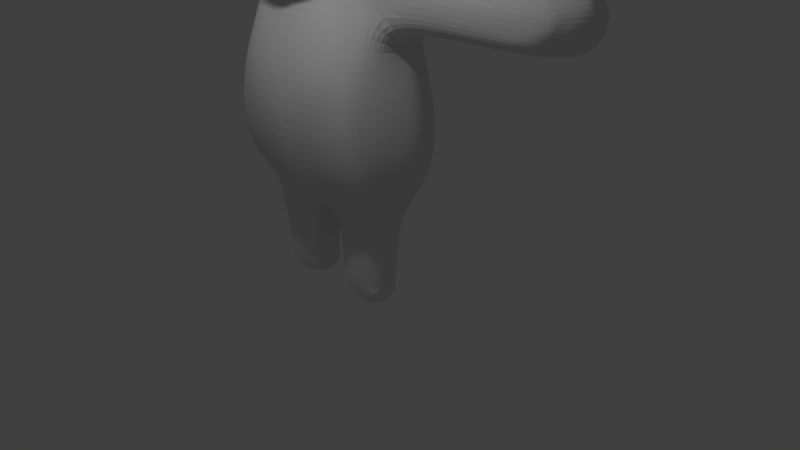 # Source: Player_-_Body_and_legs_and_arms_and_neck_and_scarfblend_and_thumbs_1_.blend  (saved by Blender 2.79.0; exported with 4.5.12 LTS)
import bpy
from mathutils import Matrix  # noqa: F401  (used for matrix-valued properties, if any)

bpy.ops.wm.read_factory_settings(use_empty=True)
scene = bpy.context.scene
scene.name = 'Scene'

# ---- collections
col_collection_1 = bpy.data.collections.new('Collection 1'); scene.collection.children.link(col_collection_1)

# ---- world
world_world = bpy.data.worlds.new('World'); scene.world = world_world
world_world.color = (0.05088, 0.05088, 0.05088)
world_world.use_sun_shadow = False
world_world.sun_shadow_jitter_overblur = 0.0
world_world.cycles.sampling_method = 'MANUAL'

# ---- cameras
cam_camera = bpy.data.cameras.new('Camera')
cam_camera.clip_end = 100.0
cam_camera.lens = 35.0
cam_camera.sensor_width = 32.0
cam_camera.sensor_height = 18.0
cam_camera.ortho_scale = 7.314
cam_camera.dof.focus_distance = 0.0

# ---- lights
light_lamp = bpy.data.lights.new('Lamp', 'POINT')
light_lamp.transmission_factor = 0.0
light_lamp.cutoff_distance = 30.0
light_lamp.energy = 100.0
light_lamp.shadow_buffer_clip_start = 1.001
light_lamp.shadow_soft_size = 0.1
light_lamp.shadow_maximum_resolution = 0.006
light_lamp.use_absolute_resolution = True

# ---- meshes
me_cube_004 = bpy.data.meshes.new('Cube.004')
me_cube_004.from_pydata([(0.9144, -0.06083, -0.3399), (0.6807, 0.0766, 1.721), (1.001, 0.7885, -0.3277), (0.9048, 0.756, 1.779), (0.4849, 1.048, -0.3903), (0.5067, 0.8995, 1.738), (0.8987, 0.8172, 1.007), (1.027, 0.8842, 0.2944), (1.011, 0.1993, -0.4502), (1.107, 0.5512, -0.4165), (0.7916, -0.08698, 0.9601), (0.8641, -0.214, 0.3122), (0.5015, -0.1019, -0.4551), (0.3416, -0.04025, 1.656), (0.5402, 0.7184, -0.9011), (0.4884, 0.1767, -0.8943), (0.5012, -0.2885, 0.2393), (0.4233, -0.196, 1.002), (1.216, 0.5422, 0.2873), (1.117, 0.2123, 0.2831), (1.073, 0.5157, 0.9919), (0.9922, 0.222, 0.987), (0.4652, 1.116, 0.1762), (0.3736, 1.02, 1.026), (0.0, 1.132, -0.4049), (0.0, 1.007, 1.695), (0.0, -0.1465, -0.5236), (0.0, -0.241, 1.621), (0.0, 0.6859, -0.8177), (0.0, 0.3136, -0.8768), (0.0, -0.335, 0.2169), (0.0, -0.2181, 1.005), (0.0, 1.147, 0.143), (0.0, 1.075, 1.009), (0.8254, 0.7121, 1.971), (1.064, 0.8423, -0.08771), (1.064, 0.7122, -0.3588), (0.8552, 0.1366, 1.735), (0.9022, -0.1571, -0.06389), (0.7548, -0.08418, -0.3749), (0.8655, 0.9486, -0.3395), (0.245, 0.9659, 1.705), (0.9384, 0.7552, 1.459), (0.96, 0.8627, 0.6565), (0.9529, 0.07608, -0.4071), (1.019, 0.3373, -0.4986), (0.6824, 0.07757, 1.518), (0.8465, -0.147, 0.6693), (0.2287, -0.114, -0.5201), (0.5508, -0.006082, 1.744), (0.5408, -0.1415, 1.771), (0.9375, 0.4958, 2.099), (0.8219, 0.3022, 2.071), (0.4463, 0.05485, -0.6621), (0.5505, 0.9452, -0.5538), (0.8375, 0.5725, -0.8417), (0.8001, 0.1778, -0.799), (0.7243, -0.2293, 0.2591), (0.6446, -0.1684, 0.9793), (0.4974, -0.2237, -0.1532), (0.4635, -0.2866, 0.6661), (0.3284, -0.03787, 1.524), (1.022, 0.01131, 0.3205), (1.164, 0.7496, 0.29), (1.184, 0.3766, 0.2666), (0.9057, 0.03733, 0.9722), (1.01, 0.6849, 1.011), (1.041, 0.3985, 0.9955), (1.221, 0.5178, -0.1123), (1.114, 0.2175, -0.1136), (1.144, 0.5332, 0.6746), (1.059, 0.2105, 0.6657), (1.023, 0.5238, 1.287), (0.9893, 0.2807, 1.322), (0.8725, 1.01, 0.2475), (0.2252, 1.139, 0.1665), (0.7718, 0.9222, 1.037), (0.2052, 1.057, 1.013), (0.4841, 1.11, -0.2029), (0.4521, 1.08, 0.634), (0.4342, 0.9025, 1.569), (0.2636, 1.083, -0.3894), (0.1922, -0.1632, 1.621), (0.2457, 0.6788, -0.8181), (0.1697, 0.2193, -0.8854), (0.2394, -0.3228, 0.2286), (0.2556, -0.2147, 1.005), (0.0, 1.011, 1.514), (0.0, 1.117, 0.6333), (0.0, 1.164, -0.2185), (0.0, -0.06309, 1.547), (0.0, -0.2996, 0.6621), (0.0, -0.2573, -0.2232), (0.0, 0.4402, -0.9207), (0.0, 1.013, -0.6004), (0.0, 0.05846, -0.6938), (0.2581, -0.2175, -0.209), (0.2477, -0.2982, 0.6625), (0.1888, -0.04422, 1.547), (0.1951, 0.9868, 1.526), (0.2166, 1.098, 0.6038), (0.2426, 1.137, -0.2142), (0.8186, 0.9693, 0.6759), (0.8561, 1.003, -0.1279), (1.019, 0.4101, 1.263), (0.9838, 0.6335, 1.34), (1.116, 0.3806, 0.6631), (1.085, 0.7003, 0.6808), (1.189, 0.3667, -0.104), (1.146, 0.6915, -0.05457), (0.9527, -0.0007462, 0.6691), (1.034, 0.02616, -0.07669), (0.5454, -0.01513, 1.534), (0.7083, -0.2221, 0.6682), (0.7405, -0.1852, -0.08912), (0.9418, 0.3729, -0.7634), (0.8928, 0.7433, -0.5065), (0.1189, 0.4352, -0.901), (0.2527, 0.9923, -0.5775), (0.2351, 0.05634, -0.6774), (0.932, 0.3914, 2.098), (0.8744, 0.6134, 2.051), (0.769, 0.2003, 1.967), (0.7557, 0.04856, -0.5632), (0.8944, 0.2033, 1.44), (0.6113, 0.7849, 1.631), (0.4856, 0.4465, -1.901), (0.4994, 0.2451, -1.79), (0.7867, 0.5654, -1.658), (0.5041, 0.6255, -1.808), (0.7254, 0.2454, -1.637), (0.2402, 0.6294, -1.672), (0.2158, 0.2449, -1.633), (0.7761, 0.3912, -1.8), (0.2165, 0.4497, -1.801), (0.4925, 0.3458, -1.893), (0.6528, 0.5954, -1.771), (0.6231, 0.247, -1.771), (0.4949, 0.536, -1.902), (0.3722, 0.6274, -1.786), (0.3618, 0.246, -1.763), (0.7614, 0.32, -1.767), (0.7888, 0.4783, -1.771), (0.6309, 0.4188, -1.902), (0.2203, 0.3483, -1.769), (0.2284, 0.5396, -1.783), (0.3511, 0.4481, -1.899), (0.3616, 0.5378, -1.903), (0.6418, 0.5071, -1.897), (0.627, 0.3329, -1.891), (0.3564, 0.3471, -1.891), (0.154, 0.4429, -1.636), (0.6838, 0.6722, -0.8757), (0.6518, 0.1549, -0.873), (0.2375, 0.6694, -1.122), (0.3337, 0.7473, -0.8527), (0.329, 0.2184, -0.9059), (0.853, 0.2971, -0.7871), (0.9455, 0.4656, -0.797), (0.8131, 0.3844, -1.641), (0.1656, 0.3273, -0.8928), (0.2036, 0.557, -0.8598), (0.7305, 0.2421, -1.612), (0.5784, 0.6104, -1.802), (0.5613, 0.246, -1.787), (0.3062, 0.6284, -1.748), (0.2929, 0.2465, -1.722), (0.7541, 0.2844, -1.719), (0.7825, 0.4347, -1.788), (0.2222, 0.2976, -1.725), (0.2224, 0.4946, -1.805), (0.2079, 0.2401, -1.621), (0.4952, 0.1979, -1.599), (0.8463, 0.566, -1.092), (0.5373, 0.709, -1.152), (0.7272, 0.5804, -1.725), (0.6849, 0.2479, -1.715), (0.4381, 0.6264, -1.81), (0.4306, 0.2456, -1.789), (0.7688, 0.3556, -1.791), (0.7837, 0.5218, -1.725), (0.2184, 0.399, -1.798), (0.2343, 0.5845, -1.746), (0.2494, 0.2189, -0.8956), (0.12, 0.4394, -1.279), (0.227, 0.6581, -1.295), (0.8837, 0.3767, -1.294), (0.4926, 0.1753, -1.271), (0.8372, 0.5725, -1.305), (0.7731, 0.2043, -1.28), (0.1751, 0.2199, -1.266), (0.5319, 0.71, -1.306), (2.725, 0.645, 1.952), (2.914, 0.7302, 1.726), (3.173, 0.5926, 1.804), (3.21, 0.4719, 1.782), (3.201, 0.3704, 1.786), (3.078, 0.2582, 1.763), (3.0, 0.4757, 2.184), (2.902, 0.293, 2.124), (2.865, 0.1452, 1.718), (2.574, 0.6972, 1.408), (2.933, 0.5037, 1.338), (2.808, 0.2605, 1.391), (2.911, 0.39, 1.345), (2.864, 0.6063, 1.35), (2.998, 0.3713, 2.183), (2.802, 0.5504, 2.014), (2.714, 0.2223, 1.948), (2.585, 0.186, 1.46), (2.82, 0.6876, 1.839), (3.207, 0.5322, 1.793), (3.161, 0.3143, 1.775), (3.075, 0.4738, 1.932), (2.95, 0.2756, 1.892), (2.987, 0.2017, 1.74), (2.854, 0.7137, 1.567), (3.054, 0.6614, 1.765), (3.215, 0.4212, 1.784), (3.204, 0.4878, 1.543), (3.064, 0.2593, 1.577), (2.86, 0.3253, 1.35), (2.922, 0.4469, 1.342), (3.185, 0.3802, 1.548), (2.899, 0.555, 1.333), (2.769, 0.6518, 1.363), (3.118, 0.5994, 1.561), (2.95, 0.3321, 2.154), (2.999, 0.4235, 2.183), (3.071, 0.3709, 1.933), (2.816, 0.513, 2.057), (2.791, 0.5977, 1.992), (3.004, 0.5715, 1.918), (2.753, 0.2577, 1.985), (2.806, 0.1837, 1.833), (2.697, 0.2233, 1.426), (2.839, 0.1656, 1.589), (2.953, 0.2125, 1.583), (2.877, 0.2297, 1.863), (2.917, 0.6295, 1.879), (3.039, 0.5226, 1.925), (3.073, 0.4223, 1.932), (3.013, 0.3232, 1.913), (3.004, 0.6566, 1.564), (3.197, 0.434, 1.545), (3.122, 0.3198, 1.562), (3.165, 0.5436, 1.552), (0.3732, -0.2424, 2.57), (0.3757, -0.2435, 3.584), (0.3764, 0.72, 3.898), (0.3745, 1.317, 3.079), (0.9073, 0.4545, 3.077), (0.0, 1.372, 2.782), (0.0, 1.371, 3.378), (0.0, -0.4619, 2.78), (0.0, -0.1129, 3.858), (0.0, -0.4626, 3.376), (0.0, 1.02, 3.859), (0.0, 0.4535, 4.043), (0.449, 1.118, 2.597), (0.4501, -0.3654, 3.077), (0.452, 0.2003, 3.857), (0.4513, 1.117, 3.56), (0.7622, 0.6117, 2.595), (0.7633, 0.9613, 3.078), (0.7626, 0.04489, 2.779), (0.7641, 0.04422, 3.374), (0.7645, 0.6106, 3.559), (0.1593, 1.344, 3.228), (0.8923, 0.884, 2.264), (0.8564, 0.8832, 2.36), (0.7376, 0.8321, 2.509), (0.8744, 0.8321, 2.053), (0.861, 0.871, 2.173), (0.7389, 1.108, 2.236), (0.7069, 1.108, 2.333), (0.605, 1.02, 2.509), (0.5988, 0.9586, 1.887), (0.6742, 0.9636, 2.053), (0.7066, 1.09, 2.133), (0.5017, 1.294, 2.24), (0.4948, 1.236, 2.328), (0.3435, 1.145, 2.477), (0.332, 1.167, 1.849), (0.4316, 1.217, 1.972), (0.5032, 1.259, 2.093), (0.2848, 1.343, 2.228), (0.2532, 1.335, 2.289), (0.2157, 1.212, 2.474), (0.1454, 1.204, 1.807), (0.2157, 1.296, 1.968), (0.2532, 1.322, 2.047), (0.0, 1.37, 2.161), (0.0, 1.343, 2.304), (0.0, 1.208, 2.453), (0.0, 1.198, 1.794), (0.0, 1.275, 1.896), (0.0, 1.352, 2.042), (0.1383, -0.5025, 2.071), (0.1119, -0.456, 2.231), (0.1017, -0.3694, 2.382), (0.08127, -0.321, 1.733), (0.1351, -0.3867, 1.853), (0.1206, -0.461, 1.948), (0.4031, -0.4275, 2.122), (0.3906, -0.4019, 2.251), (0.3233, -0.3312, 2.366), (0.3212, -0.3195, 1.79), (0.3233, -0.3327, 1.889), (0.3786, -0.4129, 2.045), (0.6338, -0.3355, 2.135), (0.6081, -0.3125, 2.288), (0.5254, -0.2004, 2.402), (0.5351, -0.2036, 1.903), (0.5792, -0.2659, 1.96), (0.6076, -0.3197, 2.016), (0.8246, -0.1376, 2.158), (0.8055, -0.1222, 2.269), (0.6772, -0.04376, 2.398), (0.6996, -0.01218, 1.941), (0.7655, -0.09054, 1.979), (0.7906, -0.124, 2.045), (0.951, 0.106, 2.275), (0.9149, 0.121, 2.364), (0.7903, 0.1548, 2.434), (0.8957, 0.1605, 2.053), (0.914, 0.1138, 2.173), (1.007, 0.3746, 2.307), (0.9687, 0.3761, 2.376), (0.8328, 0.3856, 2.493), (0.9687, 0.3761, 2.173), (0.9884, 0.6484, 2.307), (0.955, 0.6525, 2.38), (0.8145, 0.6153, 2.509), (0.9506, 0.6434, 2.173), (0.0, -0.474, 2.198), (0.0, -0.3814, 1.796), (0.1078, -0.4146, 2.301), (0.1112, -0.4137, 1.888), (0.0, -0.3259, 1.72), (0.0, -0.4922, 2.042), (0.1254, -0.4812, 2.153), (0.1044, -0.361, 1.793), (0.0, -0.396, 2.358), (0.0, -0.4609, 1.949), (0.1352, -0.4856, 2.014), (0.0, -0.4855, 1.992), (0.0, -0.4366, 1.873), (0.0, -0.3625, 1.759), (0.0, -0.4339, 2.278), (0.0, -0.4848, 2.12), (0.3305, -0.2274, 2.534), (0.436, 1.051, 2.539), (0.3818, -0.1917, 2.539), (0.6975, 0.63, 2.565), (0.6062, 0.1231, 2.539), (0.6994, 0.5346, 2.561), (0.3623, 1.1, 2.568), (0.0, 1.196, 2.539), (0.0, -0.3266, 2.483), (0.07012, -0.268, 1.659), (0.0, -0.2603, 1.662), (0.2907, -0.1377, 1.718), (0.2082, -0.2128, 1.698), (0.1105, -0.2535, 1.646), (0.1549, -0.2491, 1.664), (0.1404, -0.2906, 2.483), (0.2719, 1.055, 2.462), (0.0, 1.069, 2.506), (0.4698, 1.056, 2.453), (0.4783, 0.9552, 2.473), (0.5967, 0.623, 2.525), (0.611, 0.4826, 2.523), (0.5446, 0.2555, 2.468), (0.6152, 0.6221, 2.523), (0.4339, 0.05115, 2.459), (0.0, -0.2625, 2.402), (0.1964, -0.05387, 2.423), (0.5166, 0.1232, 2.466), (0.456, 1.066, 2.456), (0.2983, 1.068, 2.493), (2.032, 0.2965, 2.04), (2.036, 0.6197, 1.345), (2.035, 0.7205, 1.428), (2.031, 0.7416, 1.749), (2.03, 0.6696, 1.959), (2.03, 0.5767, 2.04), (2.03, 0.4845, 2.089), (2.037, 0.5142, 1.312), (2.033, 0.2146, 1.955), (2.036, 0.1416, 1.725), (2.038, 0.4003, 1.303), (2.038, 0.1928, 1.452), (2.038, 0.2702, 1.358), (2.031, 0.3801, 2.088), (2.561, 0.2941, 2.13), (2.562, 0.479, 2.187), (2.563, 0.3746, 2.186), (2.439, 0.3759, 2.085), (2.436, 0.2946, 2.03), (2.431, 0.4804, 2.085), (2.841, 0.4748, 2.047), (2.751, 0.2829, 1.98), (2.839, 0.3711, 2.047), (2.81, 0.5606, 1.995), (2.819, 0.5175, 2.028), (2.84, 0.423, 2.047), (2.796, 0.3276, 2.014), (2.944, 0.5039, 2.088), (2.885, 0.2778, 2.064), (2.967, 0.4751, 2.093), (2.885, 0.2888, 2.065), (2.963, 0.3712, 2.088), (2.965, 0.4231, 2.09), (2.925, 0.3297, 2.077)], [], [(125, 34, 3, 42), (124, 37, 1, 46), (123, 44, 0, 39), (122, 50, 13, 49), (119, 53, 12, 48), (118, 54, 14, 155, 83), (191, 188, 128, 175, 136, 163, 129), (116, 36, 9, 55), (115, 45, 8, 56, 157), (114, 57, 16, 59), (113, 58, 17, 60), (112, 49, 13, 61), (111, 62, 11, 38), (110, 65, 10, 47), (109, 63, 18, 68), (108, 64, 19, 69), (107, 66, 20, 70), (106, 67, 21, 71), (384, 385, 192, 210, 193), (388, 382, 205, 224, 202), (103, 74, 7, 35), (102, 76, 6, 43), (101, 75, 22, 78), (100, 77, 23, 79), (99, 41, 5, 80), (98, 82, 27, 90), (97, 86, 31, 91), (96, 85, 30, 92), (48, 96, 92, 26), (12, 59, 96, 48), (59, 16, 85, 96), (85, 97, 91, 30), (16, 60, 97, 85), (60, 17, 86, 97), (86, 98, 90, 31), (17, 61, 98, 86), (61, 13, 82, 98), (77, 99, 80, 23), (33, 87, 99, 77), (87, 25, 41, 99), (75, 100, 79, 22), (32, 88, 100, 75), (88, 33, 77, 100), (81, 101, 78, 4), (24, 89, 101, 81), (89, 32, 75, 101), (74, 102, 43, 7), (22, 79, 102, 74), (79, 23, 76, 102), (40, 103, 35, 2), (4, 78, 103, 40), (78, 22, 74, 103), (67, 104, 73, 21), (20, 72, 104, 67), (383, 384, 193, 216, 201), (66, 105, 72, 20), (6, 42, 105, 66), (385, 386, 207, 231, 192), (64, 106, 71, 19), (18, 70, 106, 64), (70, 20, 67, 106), (63, 107, 70, 18), (7, 43, 107, 63), (43, 6, 66, 107), (45, 108, 69, 8), (9, 68, 108, 45), (68, 18, 64, 108), (36, 109, 68, 9), (2, 35, 109, 36), (35, 7, 63, 109), (62, 110, 47, 11), (19, 71, 110, 62), (71, 21, 65, 110), (44, 111, 38, 0), (8, 69, 111, 44), (69, 19, 62, 111), (58, 112, 61, 17), (10, 46, 112, 58), (46, 1, 49, 112), (57, 113, 60, 16), (11, 47, 113, 57), (47, 10, 58, 113), (39, 114, 59, 12), (0, 38, 114, 39), (38, 11, 57, 114), (187, 190, 171, 132, 166, 140, 178, 127, 172), (184, 185, 131, 182, 145, 170, 134, 151), (55, 9, 45, 115, 158), (54, 116, 55, 152, 14), (4, 40, 116, 54), (40, 2, 36, 116), (93, 117, 160, 84, 29), (28, 83, 161, 117, 93), (186, 189, 162, 130, 167, 141, 179, 133, 159), (94, 118, 83, 28), (24, 81, 118, 94), (81, 4, 54, 118), (95, 119, 48, 26), (29, 84, 119, 95), (84, 183, 156, 15, 53, 119), (390, 392, 209, 236, 200), (386, 387, 400, 396, 198, 408, 230, 207), (391, 388, 202, 222, 204), (389, 390, 200, 234, 208), (37, 122, 49, 1), (393, 391, 204, 221, 203), (53, 123, 39, 12), (15, 153, 56, 123, 53), (56, 8, 44, 123), (65, 124, 46, 10), (21, 73, 124, 65), (392, 393, 203, 235, 209), (76, 125, 42, 6), (23, 80, 125, 76), (80, 5, 34, 125), (150, 135, 127, 178, 140), (176, 167, 130), (148, 142, 168, 133, 143), (147, 138, 126, 146), (188, 186, 159, 133, 168, 142, 180, 128), (190, 184, 151, 134, 181, 144, 169, 132, 171), (189, 187, 172, 127, 164, 137, 176, 130, 162), (185, 191, 129, 177, 139, 165, 131), (145, 147, 146, 134, 170), (165, 139, 147, 145, 182), (139, 177, 129, 138, 147), (138, 148, 143, 126), (129, 163, 136, 148, 138), (175, 128, 180), (135, 149, 137, 164, 127), (126, 143, 149, 135), (143, 133, 179, 141, 149), (169, 166, 132), (134, 146, 150, 144, 181), (146, 126, 135, 150), (144, 150, 140, 166, 169), (136, 175, 180, 142, 148), (131, 165, 182), (149, 141, 167, 176, 137), (14, 152, 55, 173, 188, 191, 174), (15, 156, 183, 84, 190, 187), (56, 153, 15, 187, 189), (115, 157, 56, 189, 186), (55, 158, 115, 186, 188, 173), (83, 155, 14, 174, 191, 185, 154), (117, 161, 83, 154, 185, 184), (84, 160, 117, 184, 190), (246, 211, 195, 219), (245, 212, 197, 220), (244, 218, 196, 223), (243, 217, 194, 226), (414, 227, 199, 411), (413, 228, 206, 412), (410, 408, 198), (239, 231, 207, 404, 232), (238, 233, 208, 234), (237, 215, 200, 236), (397, 395, 199, 227, 206), (382, 383, 201, 225, 205), (396, 397, 206, 228, 198), (381, 389, 208, 233, 409, 199, 395, 399), (235, 237, 236, 209), (203, 220, 237, 235), (220, 197, 215, 237), (215, 238, 234, 200), (197, 214, 238, 215), (214, 402, 233, 238), (217, 239, 232, 194), (193, 210, 239, 217), (210, 192, 231, 239), (211, 240, 213, 195), (194, 232, 240, 211), (409, 411, 199), (218, 241, 229, 196), (195, 213, 241, 218), (410, 198, 228, 413), (212, 242, 214, 197), (196, 229, 242, 212), (412, 206, 227, 414), (225, 243, 226, 205), (201, 216, 243, 225), (216, 193, 217, 243), (222, 244, 223, 204), (202, 219, 244, 222), (219, 195, 218, 244), (221, 245, 220, 203), (204, 223, 245, 221), (223, 196, 212, 245), (224, 246, 219, 202), (205, 226, 246, 224), (226, 194, 211, 246), (352, 259, 263, 354), (248, 260, 266), (249, 261, 267), (250, 262, 264), (264, 267, 251), (264, 262, 267), (262, 249, 267), (267, 266, 251), (267, 261, 266), (261, 248, 266), (266, 265, 251), (266, 260, 265), (260, 247, 265), (265, 263, 251), (356, 354, 263), (263, 264, 251), (263, 259, 264), (259, 250, 264), (253, 262, 250, 268), (253, 257, 262), (257, 249, 262), (258, 261, 249), (258, 255, 261), (255, 248, 261), (256, 260, 248), (256, 254, 260), (254, 247, 260), (351, 353, 247), (357, 259, 352), (358, 252, 259, 357), (252, 250, 259), (257, 258, 249), (255, 256, 248), (252, 253, 268, 250), (269, 274, 275, 270), (270, 275, 276, 271), (272, 278, 279, 273), (273, 279, 274, 269), (274, 280, 281, 275), (275, 281, 282, 379, 369, 276), (277, 283, 284, 278), (278, 284, 285, 279), (279, 285, 280, 274), (280, 286, 287, 281), (281, 287, 288, 282), (283, 289, 290, 284), (284, 290, 291, 285), (285, 291, 286, 280), (286, 292, 293, 287), (287, 293, 294, 288), (289, 295, 296, 290), (290, 296, 297, 291), (291, 297, 292, 286), (350, 341, 299, 335), (349, 337, 300, 343), (348, 342, 302, 336), (347, 338, 303, 344), (346, 345, 298, 340), (298, 304, 305, 299, 341), (299, 305, 306, 300, 337), (301, 307, 308, 302, 342), (302, 308, 309, 303, 338), (303, 309, 304, 298, 345), (304, 310, 311, 305), (305, 311, 312, 306), (379, 282, 367, 380), (307, 313, 314, 308), (308, 314, 315, 309), (309, 315, 310, 304), (310, 316, 317, 311), (311, 317, 318, 312), (371, 370, 352, 354), (313, 319, 320, 314), (314, 320, 321, 315), (315, 321, 316, 310), (316, 322, 323, 317), (317, 323, 324, 318), (372, 374, 371, 354, 356), (320, 325, 326, 321), (321, 326, 322, 316), (322, 327, 328, 323), (323, 328, 329, 324), (373, 372, 356, 355), (326, 330, 327, 322), (327, 331, 332, 328), (328, 332, 333, 329), (378, 373, 355, 353, 375), (330, 334, 331, 327), (331, 269, 270, 332), (332, 270, 271, 333), (377, 375, 353, 351), (334, 273, 269, 331), (344, 303, 345, 346), (336, 302, 338, 347), (339, 301, 342, 348), (377, 351, 366, 359, 376), (335, 299, 337, 349), (340, 298, 341, 350), (265, 355, 356, 263), (247, 353, 355, 265), (254, 359, 366, 351, 247), (367, 368, 358, 357, 380), (360, 301, 339, 361), (82, 364, 360, 361, 27), (362, 307, 301, 363), (13, 362, 363, 365, 82), (13, 50, 362), (307, 362, 50, 313), (122, 319, 313, 50), (319, 122, 325, 320), (122, 52, 325), (120, 330, 326, 325, 52), (51, 334, 330, 120), (51, 121, 334), (25, 295, 289, 283, 41), (41, 283, 277, 5), (5, 277, 278, 272, 34), (121, 34, 272), (273, 334, 121, 272), (365, 364, 82), (301, 360, 364, 365, 363), (282, 288, 294, 368, 367), (271, 276, 370, 371, 374, 333), (276, 369, 370), (329, 333, 374, 372), (318, 324, 329, 372, 373, 378), (306, 377, 376, 343, 300), (318, 378, 375, 312), (306, 312, 375, 377), (369, 379, 380, 357, 352, 370), (124, 73, 393, 392), (73, 104, 391, 393), (37, 124, 392, 390), (122, 37, 390, 389), (104, 72, 388, 391), (51, 120, 394, 387), (121, 51, 387, 386), (34, 121, 386, 385), (3, 34, 385, 384), (42, 3, 384, 383), (72, 105, 382, 388), (105, 42, 383, 382), (120, 52, 381, 394), (52, 122, 389, 381), (400, 398, 397, 396), (398, 399, 395, 397), (387, 394, 398, 400), (394, 381, 399, 398), (232, 404, 405, 240), (241, 406, 403, 229), (229, 403, 407, 242), (242, 407, 402, 214), (240, 405, 401, 213), (213, 401, 406, 241), (230, 405, 404, 207), (406, 413, 412, 403), (403, 412, 414, 407), (407, 414, 411, 402), (401, 410, 413, 406), (233, 402, 411, 409), (405, 230, 408, 410, 401)])
me_cube_004.use_remesh_preserve_volume = False
me_cube_004.use_remesh_preserve_attributes = False
me_cube_004.use_mirror_vertex_groups = False
me_cube_004.update()

# ---- objects
ob_cube = bpy.data.objects.new('Cube', me_cube_004)
ob_lamp = bpy.data.objects.new('Lamp', light_lamp)
ob_camera = bpy.data.objects.new('Camera', cam_camera)

# ---- transforms, parenting, visibility, modifiers, constraints
ob_cube.location = (0.5487, -1.317, 2.061)
ob_cube.lineart.crease_threshold = 0.0
_m = ob_cube.modifiers.new('Mirror', 'MIRROR')
_m.use_clip = True
_m = ob_cube.modifiers.new('Subsurf', 'SUBSURF')
_m.uv_smooth = 'PRESERVE_CORNERS'
_m.quality = 2
_m.levels = 3
ob_lamp.location = (1.384, -2.916, 5.904)
ob_lamp.rotation_euler = (0.6503, 0.05522, 1.866)
ob_lamp.lock_rotations_4d = False
ob_lamp.empty_display_type = 'ARROWS'
ob_lamp.color = (0.0, 0.0, 0.0, 0.0)
ob_lamp.lineart.crease_threshold = 0.0
ob_camera.location = (7.481, -6.508, 5.344)
ob_camera.rotation_euler = (1.109, 0.0, 0.8149)
ob_camera.lock_rotations_4d = False
ob_camera.empty_display_type = 'ARROWS'
ob_camera.color = (0.0, 0.0, 0.0, 0.0)
ob_camera.display_type = 'WIRE'
ob_camera.lineart.crease_threshold = 0.0

# ---- collection membership
col_collection_1.objects.link(ob_cube)
col_collection_1.objects.link(ob_lamp)
col_collection_1.objects.link(ob_camera)

# ---- scene / render settings (as saved in the file)
scene.camera = ob_camera
scene.frame_start = 1; scene.frame_end = 250; scene.frame_set(252)
scene.render.engine = 'CYCLES'
scene.render.resolution_percentage = 50
scene.render.dither_intensity = 0.0
scene.cycles.use_denoising = False
scene.cycles.samples = 128
scene.cycles.sampling_pattern = 'TABULATED_SOBOL'
scene.cycles.use_adaptive_sampling = False
scene.cycles.use_light_tree = False
scene.cycles.blur_glossy = 0.0
scene.cycles.sample_clamp_indirect = 0.0
scene.view_settings.view_transform = 'Standard'
bpy.context.view_layer.update()
